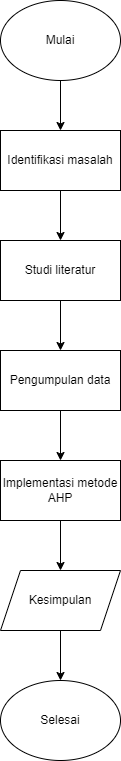

The diagram above was exported from draw.io. Its source (the exported page's mxGraphModel, read from the mxfile embedded in the PNG):
<mxGraphModel dx="3648" dy="2580" grid="1" gridSize="10" guides="1" tooltips="1" connect="1" arrows="1" fold="1" page="1" pageScale="1" pageWidth="850" pageHeight="1100" math="0" shadow="0" extFonts="Permanent Marker^https://fonts.googleapis.com/css?family=Permanent+Marker">
  <root>
    <mxCell id="0" />
    <mxCell id="1" parent="0" />
    <mxCell id="2" value="" style="group" vertex="1" connectable="0" parent="1">
      <mxGeometry x="3640" y="1650" width="120" height="760" as="geometry" />
    </mxCell>
    <mxCell id="3" value="Mulai" style="ellipse;whiteSpace=wrap;html=1;" vertex="1" parent="2">
      <mxGeometry width="120" height="80" as="geometry" />
    </mxCell>
    <mxCell id="4" value="Studi literatur" style="rounded=0;whiteSpace=wrap;html=1;" vertex="1" parent="2">
      <mxGeometry y="240" width="120" height="60" as="geometry" />
    </mxCell>
    <mxCell id="5" style="edgeStyle=orthogonalEdgeStyle;rounded=0;orthogonalLoop=1;jettySize=auto;html=1;" edge="1" parent="2" source="6" target="4">
      <mxGeometry relative="1" as="geometry" />
    </mxCell>
    <mxCell id="6" value="Identifikasi masalah" style="rounded=0;whiteSpace=wrap;html=1;" vertex="1" parent="2">
      <mxGeometry y="130" width="120" height="60" as="geometry" />
    </mxCell>
    <mxCell id="7" style="edgeStyle=orthogonalEdgeStyle;rounded=0;orthogonalLoop=1;jettySize=auto;html=1;entryX=0.5;entryY=0;entryDx=0;entryDy=0;" edge="1" parent="2" source="3" target="6">
      <mxGeometry relative="1" as="geometry" />
    </mxCell>
    <mxCell id="8" value="Pengumpulan data" style="rounded=0;whiteSpace=wrap;html=1;" vertex="1" parent="2">
      <mxGeometry y="350" width="120" height="60" as="geometry" />
    </mxCell>
    <mxCell id="9" style="edgeStyle=orthogonalEdgeStyle;rounded=0;orthogonalLoop=1;jettySize=auto;html=1;entryX=0.5;entryY=0;entryDx=0;entryDy=0;" edge="1" parent="2" source="4" target="8">
      <mxGeometry relative="1" as="geometry" />
    </mxCell>
    <mxCell id="10" value="Implementasi metode AHP" style="rounded=0;whiteSpace=wrap;html=1;" vertex="1" parent="2">
      <mxGeometry y="460" width="120" height="60" as="geometry" />
    </mxCell>
    <mxCell id="11" style="edgeStyle=orthogonalEdgeStyle;rounded=0;orthogonalLoop=1;jettySize=auto;html=1;entryX=0.5;entryY=0;entryDx=0;entryDy=0;" edge="1" parent="2" source="8" target="10">
      <mxGeometry relative="1" as="geometry" />
    </mxCell>
    <mxCell id="12" value="Kesimpulan" style="shape=parallelogram;perimeter=parallelogramPerimeter;whiteSpace=wrap;html=1;fixedSize=1;" vertex="1" parent="2">
      <mxGeometry y="570" width="120" height="60" as="geometry" />
    </mxCell>
    <mxCell id="13" style="edgeStyle=orthogonalEdgeStyle;rounded=0;orthogonalLoop=1;jettySize=auto;html=1;entryX=0.5;entryY=0;entryDx=0;entryDy=0;" edge="1" parent="2" source="10" target="12">
      <mxGeometry relative="1" as="geometry" />
    </mxCell>
    <mxCell id="14" value="Selesai" style="ellipse;whiteSpace=wrap;html=1;" vertex="1" parent="2">
      <mxGeometry y="680" width="120" height="80" as="geometry" />
    </mxCell>
    <mxCell id="15" style="edgeStyle=orthogonalEdgeStyle;rounded=0;orthogonalLoop=1;jettySize=auto;html=1;entryX=0.5;entryY=0;entryDx=0;entryDy=0;" edge="1" parent="2" source="12" target="14">
      <mxGeometry relative="1" as="geometry" />
    </mxCell>
  </root>
</mxGraphModel>